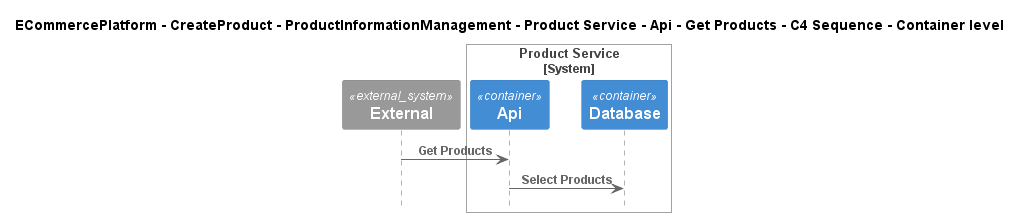

The diagram above was rendered by PlantUML. Its source (embedded in the PNG):
@startuml
!include ..\..\..\..\..\..\..\..\..\.c4s\C4_Sequence.puml

title ECommercePlatform - CreateProduct - ProductInformationManagement - Product Service - Api - Get Products - C4 Sequence - Container level

System_Ext(C4InterFlow.SoftwareSystems.ExternalSystem, "External", "")

System_Boundary(ECommercePlatform.CreateProduct.ProductInformationManagement.SoftwareSystems.ProductService, "Product Service")
    Container(ECommercePlatform.CreateProduct.ProductInformationManagement.SoftwareSystems.ProductService.Containers.Api, "Api", "", "")
    Container(ECommercePlatform.CreateProduct.ProductInformationManagement.SoftwareSystems.ProductService.Containers.Database, "Database", "", "")
Boundary_End()

Rel(C4InterFlow.SoftwareSystems.ExternalSystem, ECommercePlatform.CreateProduct.ProductInformationManagement.SoftwareSystems.ProductService.Containers.Api, "Get Products")
Rel(ECommercePlatform.CreateProduct.ProductInformationManagement.SoftwareSystems.ProductService.Containers.Api, ECommercePlatform.CreateProduct.ProductInformationManagement.SoftwareSystems.ProductService.Containers.Database, "Select Products")


@enduml